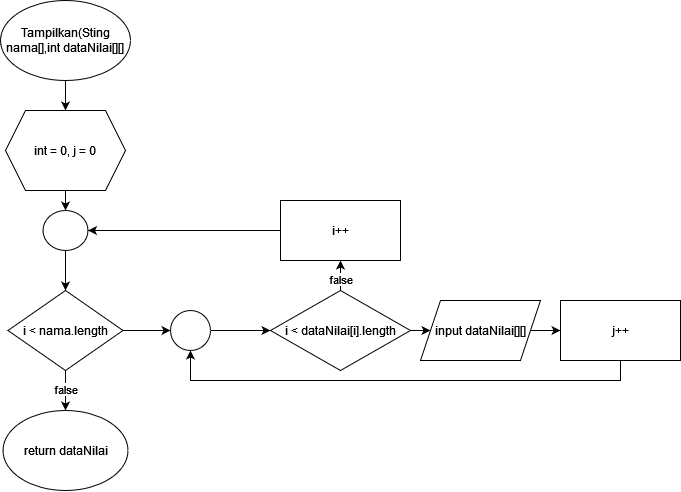

The diagram above was exported from draw.io. Its source (the exported page's mxGraphModel, read from the mxfile embedded in the PNG):
<mxGraphModel dx="933" dy="352" grid="1" gridSize="10" guides="1" tooltips="1" connect="1" arrows="1" fold="1" page="1" pageScale="1" pageWidth="850" pageHeight="1100" math="0" shadow="0">
  <root>
    <mxCell id="0" />
    <mxCell id="1" parent="0" />
    <mxCell id="8ooBjXfE2xqTsD07hTC0-3" value="" style="edgeStyle=orthogonalEdgeStyle;rounded=0;orthogonalLoop=1;jettySize=auto;html=1;" edge="1" parent="1" source="8ooBjXfE2xqTsD07hTC0-1" target="8ooBjXfE2xqTsD07hTC0-2">
      <mxGeometry relative="1" as="geometry" />
    </mxCell>
    <mxCell id="8ooBjXfE2xqTsD07hTC0-1" value="Tampilkan(Sting nama[],int dataNilai[][]" style="ellipse;whiteSpace=wrap;html=1;" vertex="1" parent="1">
      <mxGeometry x="110" y="30" width="130" height="80" as="geometry" />
    </mxCell>
    <mxCell id="8ooBjXfE2xqTsD07hTC0-5" value="" style="edgeStyle=orthogonalEdgeStyle;rounded=0;orthogonalLoop=1;jettySize=auto;html=1;" edge="1" parent="1" source="8ooBjXfE2xqTsD07hTC0-2" target="8ooBjXfE2xqTsD07hTC0-4">
      <mxGeometry relative="1" as="geometry" />
    </mxCell>
    <mxCell id="8ooBjXfE2xqTsD07hTC0-2" value="int = 0, j = 0" style="shape=hexagon;perimeter=hexagonPerimeter2;whiteSpace=wrap;html=1;fixedSize=1;" vertex="1" parent="1">
      <mxGeometry x="115" y="140" width="120" height="80" as="geometry" />
    </mxCell>
    <mxCell id="8ooBjXfE2xqTsD07hTC0-7" value="" style="edgeStyle=orthogonalEdgeStyle;rounded=0;orthogonalLoop=1;jettySize=auto;html=1;" edge="1" parent="1" source="8ooBjXfE2xqTsD07hTC0-4" target="8ooBjXfE2xqTsD07hTC0-6">
      <mxGeometry relative="1" as="geometry" />
    </mxCell>
    <mxCell id="8ooBjXfE2xqTsD07hTC0-4" value="" style="ellipse;whiteSpace=wrap;html=1;" vertex="1" parent="1">
      <mxGeometry x="152.5" y="240" width="45" height="40" as="geometry" />
    </mxCell>
    <mxCell id="8ooBjXfE2xqTsD07hTC0-9" value="" style="edgeStyle=orthogonalEdgeStyle;rounded=0;orthogonalLoop=1;jettySize=auto;html=1;" edge="1" parent="1" source="8ooBjXfE2xqTsD07hTC0-6" target="8ooBjXfE2xqTsD07hTC0-8">
      <mxGeometry relative="1" as="geometry" />
    </mxCell>
    <mxCell id="8ooBjXfE2xqTsD07hTC0-12" value="false" style="edgeLabel;html=1;align=center;verticalAlign=middle;resizable=0;points=[];" vertex="1" connectable="0" parent="8ooBjXfE2xqTsD07hTC0-9">
      <mxGeometry x="-0.1" relative="1" as="geometry">
        <mxPoint as="offset" />
      </mxGeometry>
    </mxCell>
    <mxCell id="8ooBjXfE2xqTsD07hTC0-11" value="" style="edgeStyle=orthogonalEdgeStyle;rounded=0;orthogonalLoop=1;jettySize=auto;html=1;" edge="1" parent="1" source="8ooBjXfE2xqTsD07hTC0-6" target="8ooBjXfE2xqTsD07hTC0-10">
      <mxGeometry relative="1" as="geometry" />
    </mxCell>
    <mxCell id="8ooBjXfE2xqTsD07hTC0-6" value="i &amp;lt; nama.length" style="rhombus;whiteSpace=wrap;html=1;" vertex="1" parent="1">
      <mxGeometry x="117.5" y="320" width="115" height="80" as="geometry" />
    </mxCell>
    <mxCell id="8ooBjXfE2xqTsD07hTC0-8" value="return dataNilai" style="ellipse;whiteSpace=wrap;html=1;" vertex="1" parent="1">
      <mxGeometry x="112.5" y="440" width="125" height="80" as="geometry" />
    </mxCell>
    <mxCell id="8ooBjXfE2xqTsD07hTC0-14" value="" style="edgeStyle=orthogonalEdgeStyle;rounded=0;orthogonalLoop=1;jettySize=auto;html=1;" edge="1" parent="1" source="8ooBjXfE2xqTsD07hTC0-10" target="8ooBjXfE2xqTsD07hTC0-13">
      <mxGeometry relative="1" as="geometry" />
    </mxCell>
    <mxCell id="8ooBjXfE2xqTsD07hTC0-10" value="" style="ellipse;whiteSpace=wrap;html=1;" vertex="1" parent="1">
      <mxGeometry x="280" y="340" width="40" height="40" as="geometry" />
    </mxCell>
    <mxCell id="8ooBjXfE2xqTsD07hTC0-16" value="" style="edgeStyle=orthogonalEdgeStyle;rounded=0;orthogonalLoop=1;jettySize=auto;html=1;" edge="1" parent="1" source="8ooBjXfE2xqTsD07hTC0-13" target="8ooBjXfE2xqTsD07hTC0-15">
      <mxGeometry relative="1" as="geometry" />
    </mxCell>
    <mxCell id="8ooBjXfE2xqTsD07hTC0-21" value="" style="edgeStyle=orthogonalEdgeStyle;rounded=0;orthogonalLoop=1;jettySize=auto;html=1;" edge="1" parent="1" source="8ooBjXfE2xqTsD07hTC0-13" target="8ooBjXfE2xqTsD07hTC0-20">
      <mxGeometry relative="1" as="geometry" />
    </mxCell>
    <mxCell id="8ooBjXfE2xqTsD07hTC0-23" value="false" style="edgeLabel;html=1;align=center;verticalAlign=middle;resizable=0;points=[];" vertex="1" connectable="0" parent="8ooBjXfE2xqTsD07hTC0-21">
      <mxGeometry x="0.28" relative="1" as="geometry">
        <mxPoint as="offset" />
      </mxGeometry>
    </mxCell>
    <mxCell id="8ooBjXfE2xqTsD07hTC0-13" value="i &amp;lt; dataNilai[i].length" style="rhombus;whiteSpace=wrap;html=1;" vertex="1" parent="1">
      <mxGeometry x="380" y="320" width="140" height="80" as="geometry" />
    </mxCell>
    <mxCell id="8ooBjXfE2xqTsD07hTC0-18" value="" style="edgeStyle=orthogonalEdgeStyle;rounded=0;orthogonalLoop=1;jettySize=auto;html=1;" edge="1" parent="1" source="8ooBjXfE2xqTsD07hTC0-15" target="8ooBjXfE2xqTsD07hTC0-17">
      <mxGeometry relative="1" as="geometry" />
    </mxCell>
    <mxCell id="8ooBjXfE2xqTsD07hTC0-15" value="input dataNilai[][]" style="shape=parallelogram;perimeter=parallelogramPerimeter;whiteSpace=wrap;html=1;fixedSize=1;" vertex="1" parent="1">
      <mxGeometry x="530" y="330" width="120" height="60" as="geometry" />
    </mxCell>
    <mxCell id="8ooBjXfE2xqTsD07hTC0-19" style="edgeStyle=orthogonalEdgeStyle;rounded=0;orthogonalLoop=1;jettySize=auto;html=1;exitX=0.5;exitY=1;exitDx=0;exitDy=0;entryX=0.5;entryY=1;entryDx=0;entryDy=0;" edge="1" parent="1" source="8ooBjXfE2xqTsD07hTC0-17" target="8ooBjXfE2xqTsD07hTC0-10">
      <mxGeometry relative="1" as="geometry" />
    </mxCell>
    <mxCell id="8ooBjXfE2xqTsD07hTC0-17" value="j++" style="whiteSpace=wrap;html=1;" vertex="1" parent="1">
      <mxGeometry x="670" y="330" width="120" height="60" as="geometry" />
    </mxCell>
    <mxCell id="8ooBjXfE2xqTsD07hTC0-24" style="edgeStyle=orthogonalEdgeStyle;rounded=0;orthogonalLoop=1;jettySize=auto;html=1;exitX=0;exitY=0.5;exitDx=0;exitDy=0;entryX=1;entryY=0.5;entryDx=0;entryDy=0;" edge="1" parent="1" source="8ooBjXfE2xqTsD07hTC0-20" target="8ooBjXfE2xqTsD07hTC0-4">
      <mxGeometry relative="1" as="geometry" />
    </mxCell>
    <mxCell id="8ooBjXfE2xqTsD07hTC0-20" value="i++" style="whiteSpace=wrap;html=1;" vertex="1" parent="1">
      <mxGeometry x="390" y="230" width="120" height="60" as="geometry" />
    </mxCell>
  </root>
</mxGraphModel>